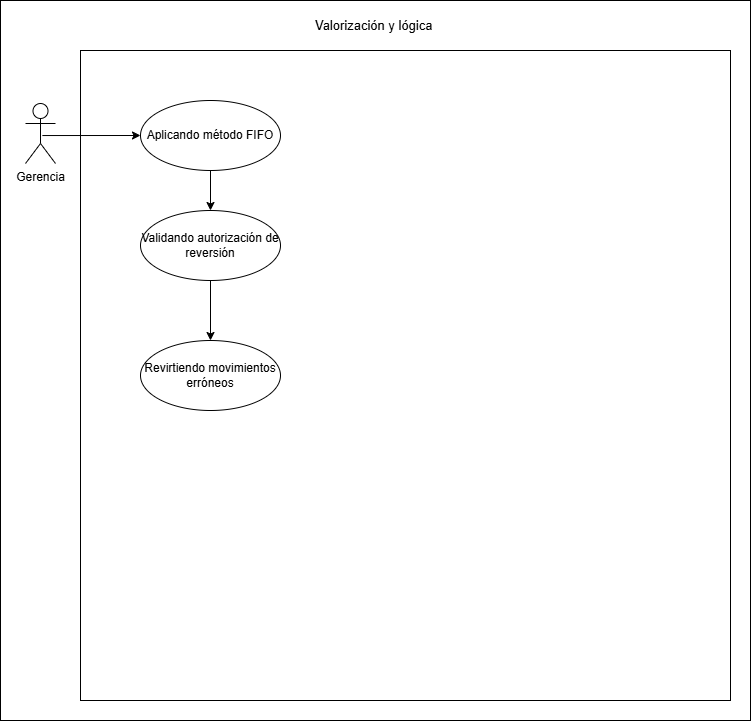

The diagram above was exported from draw.io. Its source (the exported page's mxGraphModel, read from the mxfile embedded in the PNG):
<mxGraphModel dx="1485" dy="746" grid="1" gridSize="10" guides="1" tooltips="1" connect="1" arrows="1" fold="1" page="1" pageScale="1" pageWidth="827" pageHeight="1169" math="0" shadow="0">
  <root>
    <mxCell id="0" />
    <mxCell id="1" parent="0" />
    <mxCell id="qrOsgZDqs2jIluiTBBjf-87" parent="1" style="rounded=0;whiteSpace=wrap;html=1;" value="" vertex="1">
      <mxGeometry height="720" width="750" x="30" y="210" as="geometry" />
    </mxCell>
    <mxCell id="qrOsgZDqs2jIluiTBBjf-88" parent="1" style="whiteSpace=wrap;html=1;aspect=fixed;" value="" vertex="1">
      <mxGeometry height="650" width="650" x="110" y="260" as="geometry" />
    </mxCell>
    <mxCell id="qrOsgZDqs2jIluiTBBjf-89" edge="1" parent="1" source="qrOsgZDqs2jIluiTBBjf-90" style="rounded=0;orthogonalLoop=1;jettySize=auto;html=1;exitX=0.5;exitY=1;exitDx=0;exitDy=0;entryX=0.5;entryY=0;entryDx=0;entryDy=0;" target="qrOsgZDqs2jIluiTBBjf-94">
      <mxGeometry relative="1" as="geometry">
        <mxPoint x="240" y="430" as="targetPoint" />
      </mxGeometry>
    </mxCell>
    <mxCell id="qrOsgZDqs2jIluiTBBjf-90" parent="1" style="ellipse;whiteSpace=wrap;html=1;" value="Aplicando método FIFO" vertex="1">
      <mxGeometry height="70" width="140" x="170" y="310" as="geometry" />
    </mxCell>
    <mxCell id="qrOsgZDqs2jIluiTBBjf-93" edge="1" parent="1" source="qrOsgZDqs2jIluiTBBjf-94" style="rounded=0;orthogonalLoop=1;jettySize=auto;html=1;exitX=0.5;exitY=1;exitDx=0;exitDy=0;entryX=0.5;entryY=0;entryDx=0;entryDy=0;" target="qrOsgZDqs2jIluiTBBjf-95">
      <mxGeometry relative="1" as="geometry" />
    </mxCell>
    <mxCell id="qrOsgZDqs2jIluiTBBjf-94" parent="1" style="ellipse;whiteSpace=wrap;html=1;" value="Validando autorización de reversión" vertex="1">
      <mxGeometry height="70" width="140" x="170" y="420" as="geometry" />
    </mxCell>
    <mxCell id="qrOsgZDqs2jIluiTBBjf-95" parent="1" style="ellipse;whiteSpace=wrap;html=1;" value="Revirtiendo movimientos erróneos" vertex="1">
      <mxGeometry height="70" width="140" x="170" y="550" as="geometry" />
    </mxCell>
    <mxCell id="qrOsgZDqs2jIluiTBBjf-96" edge="1" parent="1" source="qrOsgZDqs2jIluiTBBjf-97" style="rounded=0;orthogonalLoop=1;jettySize=auto;html=1;entryX=0;entryY=0.5;entryDx=0;entryDy=0;exitX=0.563;exitY=0.534;exitDx=0;exitDy=0;exitPerimeter=0;" target="qrOsgZDqs2jIluiTBBjf-90">
      <mxGeometry relative="1" as="geometry">
        <Array as="points" />
        <mxPoint x="47.58000000000004" y="342.2399999999998" as="sourcePoint" />
        <mxPoint x="169.99999999999994" y="347" as="targetPoint" />
      </mxGeometry>
    </mxCell>
    <mxCell id="qrOsgZDqs2jIluiTBBjf-97" parent="1" style="shape=umlActor;verticalLabelPosition=bottom;verticalAlign=top;html=1;" value="Gerencia" vertex="1">
      <mxGeometry height="60" width="30" x="55" y="313" as="geometry" />
    </mxCell>
    <mxCell id="qrOsgZDqs2jIluiTBBjf-98" parent="1" style="text;html=1;whiteSpace=wrap;strokeColor=none;fillColor=none;align=center;verticalAlign=middle;rounded=0;" value="&lt;font style=&quot;font-size: 13px;&quot;&gt;Valorización y lógica&amp;nbsp;&lt;/font&gt;" vertex="1">
      <mxGeometry height="30" width="164.75" x="322.63" y="220" as="geometry" />
    </mxCell>
  </root>
</mxGraphModel>